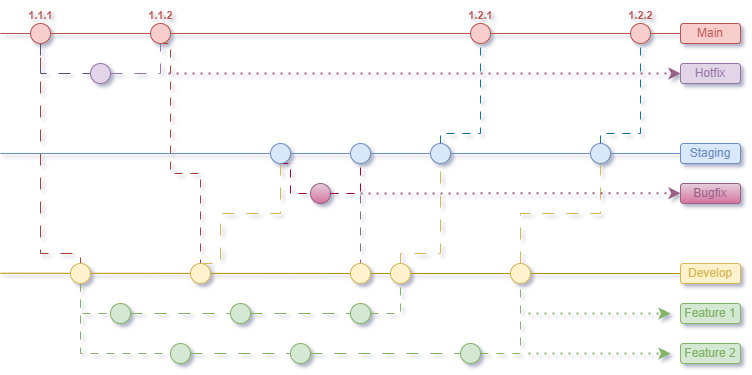

The diagram above was exported from draw.io. Its source (the exported page's mxGraphModel, read from the mxfile embedded in the PNG):
<mxGraphModel dx="1434" dy="780" grid="1" gridSize="10" guides="1" tooltips="1" connect="1" arrows="1" fold="1" page="1" pageScale="1" pageWidth="850" pageHeight="1100" background="none" math="0" shadow="0">
  <root>
    <mxCell id="0" />
    <mxCell id="1" parent="0" />
    <mxCell id="b_LCH86etOnExvIZnnQF-181" value="" style="endArrow=none;html=1;rounded=0;fillColor=#f8cecc;strokeColor=#b85450;flowAnimation=0;shadow=0;" parent="1" source="b_LCH86etOnExvIZnnQF-193" edge="1">
      <mxGeometry width="50" height="50" relative="1" as="geometry">
        <mxPoint x="52" y="160" as="sourcePoint" />
        <mxPoint x="732" y="160" as="targetPoint" />
      </mxGeometry>
    </mxCell>
    <mxCell id="b_LCH86etOnExvIZnnQF-182" value="" style="endArrow=none;html=1;rounded=0;fillColor=#dae8fc;strokeColor=#6c8ebf;shadow=0;" parent="1" source="b_LCH86etOnExvIZnnQF-231" edge="1">
      <mxGeometry width="50" height="50" relative="1" as="geometry">
        <mxPoint x="52" y="280" as="sourcePoint" />
        <mxPoint x="732" y="280" as="targetPoint" />
      </mxGeometry>
    </mxCell>
    <mxCell id="7G1pD_93_XOWhI5e-yXr-181" value="&lt;font color=&quot;#b85450&quot;&gt;Main&lt;/font&gt;" style="rounded=1;whiteSpace=wrap;html=1;fillColor=#f8cecc;strokeColor=#b85450;shadow=0;glass=0;" parent="1" vertex="1">
      <mxGeometry x="732" y="150" width="60" height="20" as="geometry" />
    </mxCell>
    <mxCell id="7G1pD_93_XOWhI5e-yXr-183" value="&lt;font color=&quot;#6c8ebf&quot;&gt;Staging&lt;/font&gt;" style="rounded=1;whiteSpace=wrap;html=1;fillColor=#dae8fc;strokeColor=#6c8ebf;shadow=0;" parent="1" vertex="1">
      <mxGeometry x="732" y="270" width="60" height="20" as="geometry" />
    </mxCell>
    <mxCell id="7G1pD_93_XOWhI5e-yXr-184" value="&lt;font color=&quot;#d6b656&quot;&gt;Develop&lt;/font&gt;" style="rounded=1;whiteSpace=wrap;html=1;fillColor=#fff2cc;strokeColor=#d6b656;shadow=0;" parent="1" vertex="1">
      <mxGeometry x="732" y="390" width="60" height="20" as="geometry" />
    </mxCell>
    <mxCell id="b_LCH86etOnExvIZnnQF-191" value="" style="endArrow=none;html=1;rounded=0;fillColor=#f8cecc;strokeColor=#b85450;flowAnimation=0;shadow=0;" parent="1" source="b_LCH86etOnExvIZnnQF-235" edge="1">
      <mxGeometry width="50" height="50" relative="1" as="geometry">
        <mxPoint x="52" y="160" as="sourcePoint" />
        <mxPoint x="272" y="160" as="targetPoint" />
      </mxGeometry>
    </mxCell>
    <mxCell id="b_LCH86etOnExvIZnnQF-194" value="" style="endArrow=none;html=1;rounded=0;fillColor=#f8cecc;strokeColor=#b85450;flowAnimation=0;shadow=0;" parent="1" source="b_LCH86etOnExvIZnnQF-192" target="b_LCH86etOnExvIZnnQF-193" edge="1">
      <mxGeometry width="50" height="50" relative="1" as="geometry">
        <mxPoint x="182" y="160" as="sourcePoint" />
        <mxPoint x="732" y="160" as="targetPoint" />
      </mxGeometry>
    </mxCell>
    <mxCell id="b_LCH86etOnExvIZnnQF-193" value="" style="ellipse;whiteSpace=wrap;html=1;aspect=fixed;fillColor=#f8cecc;strokeColor=#b85450;shadow=0;" parent="1" vertex="1">
      <mxGeometry x="682" y="150" width="20" height="20" as="geometry" />
    </mxCell>
    <mxCell id="7G1pD_93_XOWhI5e-yXr-191" value="&lt;b&gt;&lt;font color=&quot;#b85450&quot; style=&quot;font-size: 11px;&quot;&gt;1.1.1&lt;/font&gt;&lt;/b&gt;" style="text;html=1;align=center;verticalAlign=middle;resizable=0;points=[];autosize=1;strokeColor=none;fillColor=none;shadow=0;" parent="1" vertex="1">
      <mxGeometry x="67" y="127" width="50" height="30" as="geometry" />
    </mxCell>
    <mxCell id="b_LCH86etOnExvIZnnQF-200" style="edgeStyle=orthogonalEdgeStyle;rounded=0;orthogonalLoop=1;jettySize=auto;html=1;dashed=1;strokeColor=#ae4132;strokeWidth=1;targetPerimeterSpacing=0;endSize=6;sourcePerimeterSpacing=0;shadow=0;dashPattern=12 12;fillColor=#fad9d5;endArrow=none;endFill=0;exitX=0.5;exitY=1;exitDx=0;exitDy=0;entryX=0.5;entryY=0;entryDx=0;entryDy=0;" parent="1" target="7G1pD_93_XOWhI5e-yXr-196" edge="1">
      <mxGeometry relative="1" as="geometry">
        <mxPoint x="92" y="160" as="sourcePoint" />
        <mxPoint x="132" y="380" as="targetPoint" />
        <Array as="points">
          <mxPoint x="92" y="380" />
          <mxPoint x="132" y="380" />
        </Array>
      </mxGeometry>
    </mxCell>
    <mxCell id="b_LCH86etOnExvIZnnQF-240" style="edgeStyle=orthogonalEdgeStyle;rounded=0;orthogonalLoop=1;jettySize=auto;html=1;exitX=0.5;exitY=1;exitDx=0;exitDy=0;entryX=0;entryY=0.5;entryDx=0;entryDy=0;endArrow=none;endFill=0;fillColor=#d0cee2;strokeColor=#56517e;dashed=1;dashPattern=12 12;shadow=0;" parent="1" source="7G1pD_93_XOWhI5e-yXr-190" target="b_LCH86etOnExvIZnnQF-238" edge="1">
      <mxGeometry relative="1" as="geometry" />
    </mxCell>
    <mxCell id="7G1pD_93_XOWhI5e-yXr-197" value="" style="endArrow=none;html=1;rounded=0;fillColor=#dae8fc;strokeColor=#6c8ebf;shadow=0;" parent="1" source="b_LCH86etOnExvIZnnQF-247" target="7G1pD_93_XOWhI5e-yXr-195" edge="1">
      <mxGeometry width="50" height="50" relative="1" as="geometry">
        <mxPoint x="52" y="280" as="sourcePoint" />
        <mxPoint x="732" y="280" as="targetPoint" />
      </mxGeometry>
    </mxCell>
    <mxCell id="b_LCH86etOnExvIZnnQF-230" style="edgeStyle=orthogonalEdgeStyle;rounded=0;orthogonalLoop=1;jettySize=auto;html=1;entryX=0.5;entryY=1;entryDx=0;entryDy=0;endArrow=none;endFill=0;dashed=1;dashPattern=8 8;fillColor=#b1ddf0;strokeColor=#10739e;shadow=0;" parent="1" source="7G1pD_93_XOWhI5e-yXr-195" target="b_LCH86etOnExvIZnnQF-192" edge="1">
      <mxGeometry relative="1" as="geometry">
        <Array as="points">
          <mxPoint x="492" y="260" />
          <mxPoint x="532" y="260" />
        </Array>
      </mxGeometry>
    </mxCell>
    <mxCell id="7G1pD_93_XOWhI5e-yXr-195" value="" style="ellipse;whiteSpace=wrap;html=1;aspect=fixed;fillColor=#dae8fc;strokeColor=#6c8ebf;shadow=0;" parent="1" vertex="1">
      <mxGeometry x="482" y="270" width="20" height="20" as="geometry" />
    </mxCell>
    <mxCell id="b_LCH86etOnExvIZnnQF-195" value="" style="endArrow=none;html=1;rounded=0;fillColor=#f8cecc;strokeColor=#b85450;flowAnimation=0;shadow=0;" parent="1" target="b_LCH86etOnExvIZnnQF-192" edge="1">
      <mxGeometry width="50" height="50" relative="1" as="geometry">
        <mxPoint x="262" y="160" as="sourcePoint" />
        <mxPoint x="682" y="160" as="targetPoint" />
      </mxGeometry>
    </mxCell>
    <mxCell id="b_LCH86etOnExvIZnnQF-192" value="" style="ellipse;whiteSpace=wrap;html=1;aspect=fixed;fillColor=#f8cecc;strokeColor=#b85450;shadow=0;" parent="1" vertex="1">
      <mxGeometry x="522" y="150" width="20" height="20" as="geometry" />
    </mxCell>
    <mxCell id="b_LCH86etOnExvIZnnQF-216" style="edgeStyle=orthogonalEdgeStyle;rounded=0;orthogonalLoop=1;jettySize=auto;html=1;exitX=0.5;exitY=1;exitDx=0;exitDy=0;entryX=0;entryY=0.5;entryDx=0;entryDy=0;endArrow=none;endFill=0;dashed=1;fillColor=#d5e8d4;strokeColor=#82b366;dashPattern=8 8;shadow=0;" parent="1" source="7G1pD_93_XOWhI5e-yXr-196" target="b_LCH86etOnExvIZnnQF-202" edge="1">
      <mxGeometry relative="1" as="geometry" />
    </mxCell>
    <mxCell id="7G1pD_93_XOWhI5e-yXr-199" value="&lt;font color=&quot;#82b366&quot;&gt;Feature 1&lt;/font&gt;" style="rounded=1;whiteSpace=wrap;html=1;fillColor=#d5e8d4;strokeColor=#82b366;shadow=0;" parent="1" vertex="1">
      <mxGeometry x="732" y="430" width="60" height="20" as="geometry" />
    </mxCell>
    <mxCell id="b_LCH86etOnExvIZnnQF-202" value="" style="ellipse;whiteSpace=wrap;html=1;aspect=fixed;fillColor=#d5e8d4;strokeColor=#82b366;shadow=0;" parent="1" vertex="1">
      <mxGeometry x="162" y="430" width="20" height="20" as="geometry" />
    </mxCell>
    <mxCell id="b_LCH86etOnExvIZnnQF-211" value="" style="endArrow=none;html=1;rounded=0;dashed=1;dashPattern=12 12;fillColor=#d5e8d4;strokeColor=#82b366;shadow=0;" parent="1" source="b_LCH86etOnExvIZnnQF-202" target="b_LCH86etOnExvIZnnQF-212" edge="1">
      <mxGeometry width="50" height="50" relative="1" as="geometry">
        <mxPoint x="182" y="440" as="sourcePoint" />
        <mxPoint x="432" y="440" as="targetPoint" />
      </mxGeometry>
    </mxCell>
    <mxCell id="b_LCH86etOnExvIZnnQF-210" value="" style="ellipse;whiteSpace=wrap;html=1;aspect=fixed;fillColor=#d5e8d4;strokeColor=#82b366;shadow=0;" parent="1" vertex="1">
      <mxGeometry x="282" y="430" width="20" height="20" as="geometry" />
    </mxCell>
    <mxCell id="b_LCH86etOnExvIZnnQF-215" style="edgeStyle=orthogonalEdgeStyle;rounded=0;orthogonalLoop=1;jettySize=auto;html=1;dashed=1;endArrow=none;endFill=0;fillColor=#d5e8d4;strokeColor=#82b366;dashPattern=8 8;shadow=0;" parent="1" source="b_LCH86etOnExvIZnnQF-212" target="b_LCH86etOnExvIZnnQF-213" edge="1">
      <mxGeometry relative="1" as="geometry" />
    </mxCell>
    <mxCell id="b_LCH86etOnExvIZnnQF-212" value="" style="ellipse;whiteSpace=wrap;html=1;aspect=fixed;fillColor=#d5e8d4;strokeColor=#82b366;shadow=0;" parent="1" vertex="1">
      <mxGeometry x="402" y="430" width="20" height="20" as="geometry" />
    </mxCell>
    <mxCell id="b_LCH86etOnExvIZnnQF-214" value="" style="endArrow=none;html=1;rounded=0;fillColor=#e3c800;strokeColor=#B09500;shadow=0;entryX=0;entryY=0.5;entryDx=0;entryDy=0;" parent="1" source="b_LCH86etOnExvIZnnQF-259" edge="1">
      <mxGeometry width="50" height="50" relative="1" as="geometry">
        <mxPoint x="52" y="399.71" as="sourcePoint" />
        <mxPoint x="731.9999999999998" y="400" as="targetPoint" />
        <Array as="points" />
      </mxGeometry>
    </mxCell>
    <mxCell id="b_LCH86etOnExvIZnnQF-229" style="edgeStyle=orthogonalEdgeStyle;rounded=0;orthogonalLoop=1;jettySize=auto;html=1;entryX=0.5;entryY=1;entryDx=0;entryDy=0;dashed=1;dashPattern=12 12;endArrow=none;endFill=0;fillColor=#fad7ac;strokeColor=#D6B656;shadow=0;" parent="1" source="b_LCH86etOnExvIZnnQF-213" target="7G1pD_93_XOWhI5e-yXr-195" edge="1">
      <mxGeometry relative="1" as="geometry">
        <Array as="points">
          <mxPoint x="452" y="380" />
          <mxPoint x="492" y="380" />
        </Array>
      </mxGeometry>
    </mxCell>
    <mxCell id="b_LCH86etOnExvIZnnQF-213" value="" style="ellipse;whiteSpace=wrap;html=1;aspect=fixed;fillColor=#fff2cc;strokeColor=#d6b656;shadow=0;" parent="1" vertex="1">
      <mxGeometry x="442" y="390" width="20" height="20" as="geometry" />
    </mxCell>
    <mxCell id="7G1pD_93_XOWhI5e-yXr-203" value="&lt;b&gt;&lt;font color=&quot;#b85450&quot; style=&quot;font-size: 11px;&quot;&gt;1.2.1&lt;/font&gt;&lt;/b&gt;" style="text;html=1;align=center;verticalAlign=middle;resizable=0;points=[];autosize=1;strokeColor=none;fillColor=none;shadow=0;" parent="1" vertex="1">
      <mxGeometry x="507" y="127" width="50" height="30" as="geometry" />
    </mxCell>
    <mxCell id="7G1pD_93_XOWhI5e-yXr-204" value="&lt;b&gt;&lt;font color=&quot;#b85450&quot; style=&quot;font-size: 11px;&quot;&gt;1.2.2&lt;/font&gt;&lt;/b&gt;" style="text;html=1;align=center;verticalAlign=middle;resizable=0;points=[];autosize=1;strokeColor=none;fillColor=none;shadow=0;" parent="1" vertex="1">
      <mxGeometry x="667" y="127" width="50" height="30" as="geometry" />
    </mxCell>
    <mxCell id="b_LCH86etOnExvIZnnQF-226" style="edgeStyle=orthogonalEdgeStyle;rounded=0;orthogonalLoop=1;jettySize=auto;html=1;exitX=0.5;exitY=1;exitDx=0;exitDy=0;entryX=0;entryY=0.5;entryDx=0;entryDy=0;endArrow=none;endFill=0;dashed=1;dashPattern=8 8;fillColor=#d5e8d4;strokeColor=#82b366;shadow=0;" parent="1" source="7G1pD_93_XOWhI5e-yXr-196" target="b_LCH86etOnExvIZnnQF-218" edge="1">
      <mxGeometry relative="1" as="geometry" />
    </mxCell>
    <mxCell id="b_LCH86etOnExvIZnnQF-248" style="edgeStyle=orthogonalEdgeStyle;rounded=0;orthogonalLoop=1;jettySize=auto;html=1;exitX=0.5;exitY=0;exitDx=0;exitDy=0;entryX=0.5;entryY=1;entryDx=0;entryDy=0;dashed=1;dashPattern=12 12;fillColor=#fff2cc;strokeColor=#d6b656;endArrow=none;endFill=0;shadow=0;" parent="1" source="b_LCH86etOnExvIZnnQF-208" target="b_LCH86etOnExvIZnnQF-247" edge="1">
      <mxGeometry relative="1" as="geometry">
        <Array as="points">
          <mxPoint x="272" y="390" />
          <mxPoint x="272" y="340" />
          <mxPoint x="332" y="340" />
        </Array>
      </mxGeometry>
    </mxCell>
    <mxCell id="b_LCH86etOnExvIZnnQF-217" value="" style="endArrow=none;html=1;rounded=0;dashed=1;dashPattern=12 12;fillColor=#d5e8d4;strokeColor=#82b366;shadow=0;" parent="1" source="b_LCH86etOnExvIZnnQF-222" edge="1">
      <mxGeometry width="50" height="50" relative="1" as="geometry">
        <mxPoint x="132" y="480" as="sourcePoint" />
        <mxPoint x="532" y="480" as="targetPoint" />
      </mxGeometry>
    </mxCell>
    <mxCell id="b_LCH86etOnExvIZnnQF-218" value="" style="ellipse;whiteSpace=wrap;html=1;aspect=fixed;fillColor=#d5e8d4;strokeColor=#82b366;shadow=0;" parent="1" vertex="1">
      <mxGeometry x="222" y="470" width="20" height="20" as="geometry" />
    </mxCell>
    <mxCell id="b_LCH86etOnExvIZnnQF-221" value="" style="endArrow=none;html=1;rounded=0;dashed=1;dashPattern=12 12;fillColor=#d5e8d4;strokeColor=#82b366;shadow=0;" parent="1" source="b_LCH86etOnExvIZnnQF-218" target="b_LCH86etOnExvIZnnQF-220" edge="1">
      <mxGeometry width="50" height="50" relative="1" as="geometry">
        <mxPoint x="242" y="480" as="sourcePoint" />
        <mxPoint x="532" y="480" as="targetPoint" />
      </mxGeometry>
    </mxCell>
    <mxCell id="b_LCH86etOnExvIZnnQF-220" value="" style="ellipse;whiteSpace=wrap;html=1;aspect=fixed;fillColor=#d5e8d4;strokeColor=#82b366;shadow=0;" parent="1" vertex="1">
      <mxGeometry x="342" y="470" width="20" height="20" as="geometry" />
    </mxCell>
    <mxCell id="b_LCH86etOnExvIZnnQF-223" value="" style="endArrow=none;html=1;rounded=0;dashed=1;dashPattern=12 12;fillColor=#d5e8d4;strokeColor=#82b366;shadow=0;" parent="1" source="b_LCH86etOnExvIZnnQF-220" target="b_LCH86etOnExvIZnnQF-222" edge="1">
      <mxGeometry width="50" height="50" relative="1" as="geometry">
        <mxPoint x="362" y="480" as="sourcePoint" />
        <mxPoint x="532" y="480" as="targetPoint" />
      </mxGeometry>
    </mxCell>
    <mxCell id="b_LCH86etOnExvIZnnQF-227" style="edgeStyle=orthogonalEdgeStyle;rounded=0;orthogonalLoop=1;jettySize=auto;html=1;exitX=1;exitY=0.5;exitDx=0;exitDy=0;entryX=0.5;entryY=1;entryDx=0;entryDy=0;endArrow=none;endFill=0;dashed=1;dashPattern=8 8;fillColor=#d5e8d4;strokeColor=#82b366;shadow=0;" parent="1" source="b_LCH86etOnExvIZnnQF-222" target="b_LCH86etOnExvIZnnQF-224" edge="1">
      <mxGeometry relative="1" as="geometry" />
    </mxCell>
    <mxCell id="b_LCH86etOnExvIZnnQF-222" value="" style="ellipse;whiteSpace=wrap;html=1;aspect=fixed;fillColor=#d5e8d4;strokeColor=#82b366;shadow=0;" parent="1" vertex="1">
      <mxGeometry x="512" y="470" width="20" height="20" as="geometry" />
    </mxCell>
    <mxCell id="b_LCH86etOnExvIZnnQF-233" style="edgeStyle=orthogonalEdgeStyle;rounded=0;orthogonalLoop=1;jettySize=auto;html=1;exitX=0.5;exitY=0;exitDx=0;exitDy=0;entryX=0.5;entryY=1;entryDx=0;entryDy=0;endArrow=none;endFill=0;dashed=1;dashPattern=12 12;fillColor=#fad7ac;strokeColor=#D6B656;shadow=0;" parent="1" source="b_LCH86etOnExvIZnnQF-224" target="b_LCH86etOnExvIZnnQF-231" edge="1">
      <mxGeometry relative="1" as="geometry" />
    </mxCell>
    <mxCell id="b_LCH86etOnExvIZnnQF-224" value="" style="ellipse;whiteSpace=wrap;html=1;aspect=fixed;fillColor=#fff2cc;strokeColor=#d6b656;shadow=0;" parent="1" vertex="1">
      <mxGeometry x="562" y="390" width="20" height="20" as="geometry" />
    </mxCell>
    <mxCell id="7G1pD_93_XOWhI5e-yXr-209" value="&lt;font color=&quot;#82b366&quot;&gt;Feature 2&lt;/font&gt;" style="rounded=1;whiteSpace=wrap;html=1;fillColor=#d5e8d4;strokeColor=#82b366;shadow=0;" parent="1" vertex="1">
      <mxGeometry x="732" y="470" width="60" height="20" as="geometry" />
    </mxCell>
    <mxCell id="b_LCH86etOnExvIZnnQF-232" value="" style="endArrow=none;html=1;rounded=0;fillColor=#dae8fc;strokeColor=#6c8ebf;shadow=0;" parent="1" source="7G1pD_93_XOWhI5e-yXr-195" target="b_LCH86etOnExvIZnnQF-231" edge="1">
      <mxGeometry width="50" height="50" relative="1" as="geometry">
        <mxPoint x="502" y="280" as="sourcePoint" />
        <mxPoint x="732" y="280" as="targetPoint" />
      </mxGeometry>
    </mxCell>
    <mxCell id="b_LCH86etOnExvIZnnQF-234" style="edgeStyle=orthogonalEdgeStyle;rounded=0;orthogonalLoop=1;jettySize=auto;html=1;entryX=0.5;entryY=1;entryDx=0;entryDy=0;endArrow=none;endFill=0;dashed=1;dashPattern=8 8;fillColor=#b1ddf0;strokeColor=#10739e;shadow=0;" parent="1" source="b_LCH86etOnExvIZnnQF-231" target="b_LCH86etOnExvIZnnQF-193" edge="1">
      <mxGeometry relative="1" as="geometry">
        <Array as="points">
          <mxPoint x="652" y="260" />
          <mxPoint x="692" y="260" />
        </Array>
      </mxGeometry>
    </mxCell>
    <mxCell id="b_LCH86etOnExvIZnnQF-231" value="" style="ellipse;whiteSpace=wrap;html=1;aspect=fixed;fillColor=#dae8fc;strokeColor=#6c8ebf;shadow=0;" parent="1" vertex="1">
      <mxGeometry x="642" y="270" width="20" height="20" as="geometry" />
    </mxCell>
    <mxCell id="b_LCH86etOnExvIZnnQF-236" value="" style="endArrow=none;html=1;rounded=0;fillColor=#f8cecc;strokeColor=#b85450;flowAnimation=0;shadow=0;" parent="1" target="b_LCH86etOnExvIZnnQF-235" edge="1">
      <mxGeometry width="50" height="50" relative="1" as="geometry">
        <mxPoint x="52" y="160" as="sourcePoint" />
        <mxPoint x="272" y="160" as="targetPoint" />
      </mxGeometry>
    </mxCell>
    <mxCell id="b_LCH86etOnExvIZnnQF-242" style="edgeStyle=orthogonalEdgeStyle;rounded=0;orthogonalLoop=1;jettySize=auto;html=1;exitX=0.5;exitY=1;exitDx=0;exitDy=0;endArrow=none;endFill=0;dashed=1;dashPattern=8 8;fillColor=#fad9d5;strokeColor=#ae4132;shadow=0;" parent="1" source="b_LCH86etOnExvIZnnQF-235" target="b_LCH86etOnExvIZnnQF-208" edge="1">
      <mxGeometry relative="1" as="geometry">
        <Array as="points">
          <mxPoint x="222" y="170" />
          <mxPoint x="222" y="300" />
          <mxPoint x="252" y="300" />
        </Array>
      </mxGeometry>
    </mxCell>
    <mxCell id="b_LCH86etOnExvIZnnQF-235" value="" style="ellipse;whiteSpace=wrap;html=1;aspect=fixed;fillColor=#f8cecc;strokeColor=#b85450;shadow=0;" parent="1" vertex="1">
      <mxGeometry x="202" y="150" width="20" height="20" as="geometry" />
    </mxCell>
    <mxCell id="b_LCH86etOnExvIZnnQF-237" value="&lt;b&gt;&lt;font color=&quot;#b85450&quot; style=&quot;font-size: 11px;&quot;&gt;1.1.2&lt;/font&gt;&lt;/b&gt;" style="text;html=1;align=center;verticalAlign=middle;resizable=0;points=[];autosize=1;strokeColor=none;fillColor=none;shadow=0;" parent="1" vertex="1">
      <mxGeometry x="187" y="127" width="50" height="30" as="geometry" />
    </mxCell>
    <mxCell id="7G1pD_93_XOWhI5e-yXr-211" value="&lt;font color=&quot;#9673a6&quot;&gt;Hotfix&lt;/font&gt;" style="rounded=1;whiteSpace=wrap;html=1;fillColor=#e1d5e7;strokeColor=#9673a6;shadow=0;glass=0;" parent="1" vertex="1">
      <mxGeometry x="732" y="190" width="60" height="20" as="geometry" />
    </mxCell>
    <mxCell id="b_LCH86etOnExvIZnnQF-238" value="" style="ellipse;whiteSpace=wrap;html=1;aspect=fixed;fillColor=#e1d5e7;strokeColor=#9673a6;shadow=0;" parent="1" vertex="1">
      <mxGeometry x="142" y="190" width="20" height="20" as="geometry" />
    </mxCell>
    <mxCell id="b_LCH86etOnExvIZnnQF-241" style="edgeStyle=orthogonalEdgeStyle;rounded=0;orthogonalLoop=1;jettySize=auto;html=1;entryX=0.5;entryY=1;entryDx=0;entryDy=0;fillColor=#e1d5e7;strokeColor=#9673a6;endArrow=none;endFill=0;dashed=1;dashPattern=12 12;shadow=0;" parent="1" source="b_LCH86etOnExvIZnnQF-238" target="b_LCH86etOnExvIZnnQF-235" edge="1">
      <mxGeometry relative="1" as="geometry">
        <mxPoint x="162.00179866071653" y="210.00321782499967" as="sourcePoint" />
        <mxPoint x="215.34000000000003" y="185.9" as="targetPoint" />
        <Array as="points">
          <mxPoint x="212" y="200" />
        </Array>
      </mxGeometry>
    </mxCell>
    <mxCell id="b_LCH86etOnExvIZnnQF-243" value="" style="endArrow=classic;dashed=1;html=1;dashPattern=1 3;strokeWidth=2;rounded=0;endFill=1;fillColor=#d5e8d4;gradientColor=#97d077;strokeColor=#82b366;shadow=0;" parent="1" edge="1">
      <mxGeometry width="50" height="50" relative="1" as="geometry">
        <mxPoint x="580" y="480" as="sourcePoint" />
        <mxPoint x="722" y="480" as="targetPoint" />
      </mxGeometry>
    </mxCell>
    <mxCell id="b_LCH86etOnExvIZnnQF-245" value="" style="endArrow=classic;dashed=1;html=1;dashPattern=1 3;strokeWidth=2;rounded=0;endFill=1;fillColor=#d5e8d4;gradientColor=#97d077;strokeColor=#82b366;shadow=0;" parent="1" edge="1">
      <mxGeometry width="50" height="50" relative="1" as="geometry">
        <mxPoint x="580" y="440" as="sourcePoint" />
        <mxPoint x="722" y="440" as="targetPoint" />
      </mxGeometry>
    </mxCell>
    <mxCell id="b_LCH86etOnExvIZnnQF-246" value="" style="endArrow=classic;dashed=1;html=1;dashPattern=1 3;strokeWidth=2;rounded=0;endFill=1;fillColor=#e6d0de;gradientColor=#d5739d;strokeColor=#996185;entryX=0;entryY=0.5;entryDx=0;entryDy=0;shadow=0;" parent="1" target="7G1pD_93_XOWhI5e-yXr-211" edge="1">
      <mxGeometry width="50" height="50" relative="1" as="geometry">
        <mxPoint x="220" y="200" as="sourcePoint" />
        <mxPoint x="362" y="199.66" as="targetPoint" />
      </mxGeometry>
    </mxCell>
    <mxCell id="7G1pD_93_XOWhI5e-yXr-213" value="&lt;font color=&quot;#996185&quot;&gt;Bugfix&lt;/font&gt;" style="rounded=1;whiteSpace=wrap;html=1;fillColor=#e6d0de;strokeColor=#996185;shadow=0;glass=0;gradientColor=#d5739d;" parent="1" vertex="1">
      <mxGeometry x="732" y="310" width="60" height="20" as="geometry" />
    </mxCell>
    <mxCell id="b_LCH86etOnExvIZnnQF-249" value="" style="endArrow=none;html=1;rounded=0;fillColor=#dae8fc;strokeColor=#6c8ebf;shadow=0;" parent="1" target="b_LCH86etOnExvIZnnQF-247" edge="1">
      <mxGeometry width="50" height="50" relative="1" as="geometry">
        <mxPoint x="52" y="280" as="sourcePoint" />
        <mxPoint x="482" y="280" as="targetPoint" />
      </mxGeometry>
    </mxCell>
    <mxCell id="b_LCH86etOnExvIZnnQF-257" style="edgeStyle=orthogonalEdgeStyle;rounded=0;orthogonalLoop=1;jettySize=auto;html=1;exitX=0.5;exitY=1;exitDx=0;exitDy=0;entryX=0;entryY=0.5;entryDx=0;entryDy=0;endArrow=none;endFill=0;dashed=1;dashPattern=8 8;fillColor=#d80073;strokeColor=#A50040;shadow=0;" parent="1" source="b_LCH86etOnExvIZnnQF-247" target="b_LCH86etOnExvIZnnQF-250" edge="1">
      <mxGeometry relative="1" as="geometry">
        <Array as="points">
          <mxPoint x="342" y="290" />
          <mxPoint x="342" y="320" />
        </Array>
      </mxGeometry>
    </mxCell>
    <mxCell id="b_LCH86etOnExvIZnnQF-247" value="" style="ellipse;whiteSpace=wrap;html=1;aspect=fixed;fillColor=#dae8fc;strokeColor=#6c8ebf;shadow=0;" parent="1" vertex="1">
      <mxGeometry x="322" y="270" width="20" height="20" as="geometry" />
    </mxCell>
    <mxCell id="b_LCH86etOnExvIZnnQF-261" style="edgeStyle=orthogonalEdgeStyle;rounded=0;orthogonalLoop=1;jettySize=auto;html=1;fillColor=#e6d0de;gradientColor=#d5739d;strokeColor=#996185;endArrow=none;endFill=0;dashed=1;dashPattern=8 8;shadow=0;" parent="1" source="b_LCH86etOnExvIZnnQF-250" target="b_LCH86etOnExvIZnnQF-259" edge="1">
      <mxGeometry relative="1" as="geometry" />
    </mxCell>
    <mxCell id="b_LCH86etOnExvIZnnQF-250" value="" style="ellipse;whiteSpace=wrap;html=1;aspect=fixed;fillColor=#e6d0de;strokeColor=#996185;shadow=0;gradientColor=#d5739d;" parent="1" vertex="1">
      <mxGeometry x="362" y="310" width="20" height="20" as="geometry" />
    </mxCell>
    <mxCell id="7G1pD_93_XOWhI5e-yXr-214" value="" style="endArrow=classic;dashed=1;html=1;dashPattern=1 3;strokeWidth=2;rounded=0;endFill=1;fillColor=#e6d0de;strokeColor=#996185;gradientColor=#d5739d;shadow=0;" parent="1" edge="1">
      <mxGeometry width="50" height="50" relative="1" as="geometry">
        <mxPoint x="412" y="320" as="sourcePoint" />
        <mxPoint x="732" y="319.65999999999997" as="targetPoint" />
      </mxGeometry>
    </mxCell>
    <mxCell id="b_LCH86etOnExvIZnnQF-256" value="" style="ellipse;whiteSpace=wrap;html=1;aspect=fixed;fillColor=#dae8fc;strokeColor=#6c8ebf;shadow=0;" parent="1" vertex="1">
      <mxGeometry x="402" y="270" width="20" height="20" as="geometry" />
    </mxCell>
    <mxCell id="b_LCH86etOnExvIZnnQF-258" style="edgeStyle=orthogonalEdgeStyle;rounded=0;orthogonalLoop=1;jettySize=auto;html=1;endArrow=none;endFill=0;dashed=1;dashPattern=8 8;fillColor=#d80073;strokeColor=#A50040;shadow=0;" parent="1" source="b_LCH86etOnExvIZnnQF-250" target="b_LCH86etOnExvIZnnQF-256" edge="1">
      <mxGeometry relative="1" as="geometry">
        <Array as="points">
          <mxPoint x="412" y="320" />
        </Array>
      </mxGeometry>
    </mxCell>
    <mxCell id="b_LCH86etOnExvIZnnQF-260" value="" style="endArrow=none;html=1;rounded=0;fillColor=#e3c800;strokeColor=#B09500;shadow=0;entryX=0;entryY=0.5;entryDx=0;entryDy=0;" parent="1" target="b_LCH86etOnExvIZnnQF-259" edge="1">
      <mxGeometry width="50" height="50" relative="1" as="geometry">
        <mxPoint x="52" y="399.71" as="sourcePoint" />
        <mxPoint x="731.9999999999998" y="400" as="targetPoint" />
        <Array as="points" />
      </mxGeometry>
    </mxCell>
    <mxCell id="b_LCH86etOnExvIZnnQF-259" value="" style="ellipse;whiteSpace=wrap;html=1;aspect=fixed;fillColor=#fff2cc;strokeColor=#d6b656;shadow=0;" parent="1" vertex="1">
      <mxGeometry x="402" y="390" width="20" height="20" as="geometry" />
    </mxCell>
    <mxCell id="7G1pD_93_XOWhI5e-yXr-196" value="" style="ellipse;whiteSpace=wrap;html=1;aspect=fixed;fillColor=#fff2cc;strokeColor=#d6b656;shadow=0;" parent="1" vertex="1">
      <mxGeometry x="122" y="390" width="20" height="20" as="geometry" />
    </mxCell>
    <mxCell id="b_LCH86etOnExvIZnnQF-208" value="" style="ellipse;whiteSpace=wrap;html=1;aspect=fixed;fillColor=#fff2cc;strokeColor=#d6b656;shadow=0;" parent="1" vertex="1">
      <mxGeometry x="242" y="390" width="20" height="20" as="geometry" />
    </mxCell>
    <mxCell id="7G1pD_93_XOWhI5e-yXr-190" value="" style="ellipse;whiteSpace=wrap;html=1;aspect=fixed;fillColor=#f8cecc;strokeColor=#b85450;shadow=0;" parent="1" vertex="1">
      <mxGeometry x="82" y="150" width="20" height="20" as="geometry" />
    </mxCell>
  </root>
</mxGraphModel>